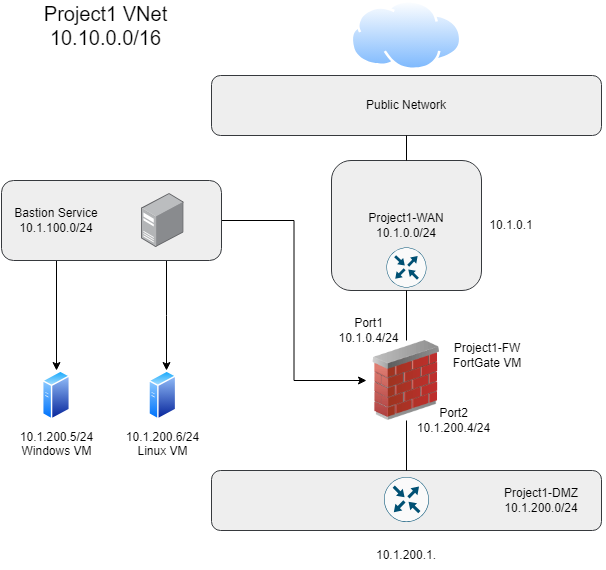

The diagram above was exported from draw.io. Its source (the exported page's mxGraphModel, read from the mxfile embedded in the PNG):
<mxGraphModel dx="794" dy="492" grid="1" gridSize="10" guides="1" tooltips="1" connect="1" arrows="1" fold="1" page="1" pageScale="1" pageWidth="1100" pageHeight="850" background="none" math="0" shadow="0">
  <root>
    <mxCell id="0" />
    <mxCell id="1" parent="0" />
    <mxCell id="lKAFskC05hb2JmRkDFiJ-29" value="Project1-WAN&lt;div&gt;10.1.0.0/24&lt;/div&gt;" style="rounded=1;whiteSpace=wrap;html=1;fillColor=#eeeeee;strokeColor=#36393d;" vertex="1" parent="1">
      <mxGeometry x="340" y="480" width="150" height="130" as="geometry" />
    </mxCell>
    <mxCell id="lKAFskC05hb2JmRkDFiJ-39" value="" style="rounded=1;whiteSpace=wrap;html=1;fillColor=#eeeeee;strokeColor=#36393d;" vertex="1" parent="1">
      <mxGeometry x="220" y="790" width="390" height="60" as="geometry" />
    </mxCell>
    <mxCell id="lKAFskC05hb2JmRkDFiJ-1" value="10.1.200.5/24&lt;div&gt;Windows VM&lt;/div&gt;" style="image;aspect=fixed;perimeter=ellipsePerimeter;html=1;align=center;shadow=0;dashed=0;spacingTop=3;image=img/lib/active_directory/generic_server.svg;" vertex="1" parent="1">
      <mxGeometry x="51" y="690" width="28.000000000000004" height="50" as="geometry" />
    </mxCell>
    <mxCell id="lKAFskC05hb2JmRkDFiJ-2" value="10.1.200.6/24&lt;div&gt;Linux VM&lt;/div&gt;" style="image;aspect=fixed;perimeter=ellipsePerimeter;html=1;align=center;shadow=0;dashed=0;spacingTop=3;image=img/lib/active_directory/generic_server.svg;" vertex="1" parent="1">
      <mxGeometry x="157.30000000000004" y="690" width="28.000000000000004" height="50" as="geometry" />
    </mxCell>
    <mxCell id="lKAFskC05hb2JmRkDFiJ-4" value="" style="image;html=1;image=img/lib/clip_art/networking/Firewall_02_128x128.png" vertex="1" parent="1">
      <mxGeometry x="375" y="660" width="80" height="80" as="geometry" />
    </mxCell>
    <mxCell id="lKAFskC05hb2JmRkDFiJ-5" value="" style="image;aspect=fixed;perimeter=ellipsePerimeter;html=1;align=center;shadow=0;dashed=0;spacingTop=3;image=img/lib/active_directory/internet_cloud.svg;" vertex="1" parent="1">
      <mxGeometry x="359.44" y="320" width="111.11" height="70" as="geometry" />
    </mxCell>
    <mxCell id="lKAFskC05hb2JmRkDFiJ-6" value="Public Network" style="rounded=1;whiteSpace=wrap;html=1;fillColor=#eeeeee;strokeColor=#36393d;" vertex="1" parent="1">
      <mxGeometry x="220" y="395" width="390" height="60" as="geometry" />
    </mxCell>
    <mxCell id="lKAFskC05hb2JmRkDFiJ-26" style="edgeStyle=orthogonalEdgeStyle;rounded=0;orthogonalLoop=1;jettySize=auto;html=1;exitX=0.75;exitY=1;exitDx=0;exitDy=0;" edge="1" parent="1" source="lKAFskC05hb2JmRkDFiJ-7">
      <mxGeometry relative="1" as="geometry">
        <mxPoint x="175" y="690" as="targetPoint" />
      </mxGeometry>
    </mxCell>
    <mxCell id="lKAFskC05hb2JmRkDFiJ-28" style="edgeStyle=orthogonalEdgeStyle;rounded=0;orthogonalLoop=1;jettySize=auto;html=1;exitX=0.25;exitY=1;exitDx=0;exitDy=0;entryX=0.5;entryY=0;entryDx=0;entryDy=0;" edge="1" parent="1" source="lKAFskC05hb2JmRkDFiJ-7" target="lKAFskC05hb2JmRkDFiJ-1">
      <mxGeometry relative="1" as="geometry" />
    </mxCell>
    <mxCell id="lKAFskC05hb2JmRkDFiJ-43" style="edgeStyle=orthogonalEdgeStyle;rounded=0;orthogonalLoop=1;jettySize=auto;html=1;exitX=1;exitY=0.5;exitDx=0;exitDy=0;entryX=0;entryY=0.5;entryDx=0;entryDy=0;" edge="1" parent="1" source="lKAFskC05hb2JmRkDFiJ-7" target="lKAFskC05hb2JmRkDFiJ-4">
      <mxGeometry relative="1" as="geometry" />
    </mxCell>
    <mxCell id="lKAFskC05hb2JmRkDFiJ-7" value="" style="rounded=1;whiteSpace=wrap;html=1;fillColor=#eeeeee;strokeColor=#36393d;" vertex="1" parent="1">
      <mxGeometry x="10" y="500" width="220" height="80" as="geometry" />
    </mxCell>
    <mxCell id="lKAFskC05hb2JmRkDFiJ-3" value="" style="image;points=[];aspect=fixed;html=1;align=center;shadow=0;dashed=0;image=img/lib/allied_telesis/computer_and_terminals/Server_Desktop.svg;" vertex="1" parent="1">
      <mxGeometry x="150" y="513" width="42.599999999999994" height="54" as="geometry" />
    </mxCell>
    <mxCell id="lKAFskC05hb2JmRkDFiJ-9" value="" style="sketch=0;points=[[0.5,0,0],[1,0.5,0],[0.5,1,0],[0,0.5,0],[0.145,0.145,0],[0.8555,0.145,0],[0.855,0.8555,0],[0.145,0.855,0]];verticalLabelPosition=bottom;html=1;verticalAlign=top;aspect=fixed;align=center;pointerEvents=1;shape=mxgraph.cisco19.rect;prIcon=router;fillColor=#FAFAFA;strokeColor=#005073;" vertex="1" parent="1">
      <mxGeometry x="392.5" y="796.5" width="45" height="45" as="geometry" />
    </mxCell>
    <mxCell id="lKAFskC05hb2JmRkDFiJ-10" value="" style="sketch=0;points=[[0.5,0,0],[1,0.5,0],[0.5,1,0],[0,0.5,0],[0.145,0.145,0],[0.8555,0.145,0],[0.855,0.8555,0],[0.145,0.855,0]];verticalLabelPosition=bottom;html=1;verticalAlign=top;aspect=fixed;align=center;pointerEvents=1;shape=mxgraph.cisco19.rect;prIcon=router;fillColor=#FAFAFA;strokeColor=#005073;" vertex="1" parent="1">
      <mxGeometry x="395" y="567" width="40" height="40" as="geometry" />
    </mxCell>
    <mxCell id="lKAFskC05hb2JmRkDFiJ-12" value="Bastion Service&lt;div&gt;10.1.100.0/24&lt;/div&gt;" style="text;html=1;align=center;verticalAlign=middle;whiteSpace=wrap;rounded=0;" vertex="1" parent="1">
      <mxGeometry x="10" y="525" width="110" height="30" as="geometry" />
    </mxCell>
    <mxCell id="lKAFskC05hb2JmRkDFiJ-31" value="" style="endArrow=none;html=1;rounded=0;entryX=0.5;entryY=1;entryDx=0;entryDy=0;" edge="1" parent="1" source="lKAFskC05hb2JmRkDFiJ-4" target="lKAFskC05hb2JmRkDFiJ-29">
      <mxGeometry width="50" height="50" relative="1" as="geometry">
        <mxPoint x="370" y="600" as="sourcePoint" />
        <mxPoint x="420" y="550" as="targetPoint" />
      </mxGeometry>
    </mxCell>
    <mxCell id="lKAFskC05hb2JmRkDFiJ-38" value="" style="endArrow=none;html=1;rounded=0;entryX=0.5;entryY=1;entryDx=0;entryDy=0;exitX=0.5;exitY=0;exitDx=0;exitDy=0;" edge="1" parent="1" source="lKAFskC05hb2JmRkDFiJ-29" target="lKAFskC05hb2JmRkDFiJ-6">
      <mxGeometry width="50" height="50" relative="1" as="geometry">
        <mxPoint x="370" y="600" as="sourcePoint" />
        <mxPoint x="420" y="550" as="targetPoint" />
      </mxGeometry>
    </mxCell>
    <mxCell id="lKAFskC05hb2JmRkDFiJ-41" value="Project1-DMZ&lt;div&gt;10.1.200.0/24&lt;/div&gt;" style="text;html=1;align=center;verticalAlign=middle;whiteSpace=wrap;rounded=0;" vertex="1" parent="1">
      <mxGeometry x="485" y="802.5" width="130" height="35" as="geometry" />
    </mxCell>
    <mxCell id="lKAFskC05hb2JmRkDFiJ-42" value="" style="endArrow=none;html=1;rounded=0;entryX=0.5;entryY=0;entryDx=0;entryDy=0;exitX=0.5;exitY=1;exitDx=0;exitDy=0;" edge="1" parent="1" source="lKAFskC05hb2JmRkDFiJ-4" target="lKAFskC05hb2JmRkDFiJ-39">
      <mxGeometry width="50" height="50" relative="1" as="geometry">
        <mxPoint x="370" y="690" as="sourcePoint" />
        <mxPoint x="420" y="640" as="targetPoint" />
      </mxGeometry>
    </mxCell>
    <mxCell id="lKAFskC05hb2JmRkDFiJ-44" value="Project1-FW&lt;div&gt;FortGate VM&lt;/div&gt;" style="text;html=1;align=center;verticalAlign=middle;whiteSpace=wrap;rounded=0;" vertex="1" parent="1">
      <mxGeometry x="451.11" y="660" width="90" height="30" as="geometry" />
    </mxCell>
    <mxCell id="lKAFskC05hb2JmRkDFiJ-45" value="Port2&lt;div&gt;10.1.200.4/24&lt;/div&gt;" style="text;html=1;align=center;verticalAlign=middle;whiteSpace=wrap;rounded=0;" vertex="1" parent="1">
      <mxGeometry x="425" y="720" width="75" height="40" as="geometry" />
    </mxCell>
    <mxCell id="lKAFskC05hb2JmRkDFiJ-46" value="Port1&lt;div&gt;10.1.0.4/24&lt;/div&gt;" style="text;html=1;align=center;verticalAlign=middle;whiteSpace=wrap;rounded=0;" vertex="1" parent="1">
      <mxGeometry x="340" y="630" width="75" height="40" as="geometry" />
    </mxCell>
    <mxCell id="lKAFskC05hb2JmRkDFiJ-49" value="Project1 VNet&lt;div style=&quot;font-size: 20px;&quot;&gt;10.10.0.0/16&lt;/div&gt;" style="text;html=1;align=center;verticalAlign=middle;whiteSpace=wrap;rounded=0;fontSize=20;" vertex="1" parent="1">
      <mxGeometry x="9" y="330" width="211" height="30" as="geometry" />
    </mxCell>
    <mxCell id="lKAFskC05hb2JmRkDFiJ-51" value="10.1.0.1" style="text;html=1;align=center;verticalAlign=middle;whiteSpace=wrap;rounded=0;" vertex="1" parent="1">
      <mxGeometry x="490" y="530" width="60" height="30" as="geometry" />
    </mxCell>
    <mxCell id="lKAFskC05hb2JmRkDFiJ-52" value="10.1.200.1." style="text;html=1;align=center;verticalAlign=middle;whiteSpace=wrap;rounded=0;" vertex="1" parent="1">
      <mxGeometry x="385" y="860" width="60" height="30" as="geometry" />
    </mxCell>
  </root>
</mxGraphModel>